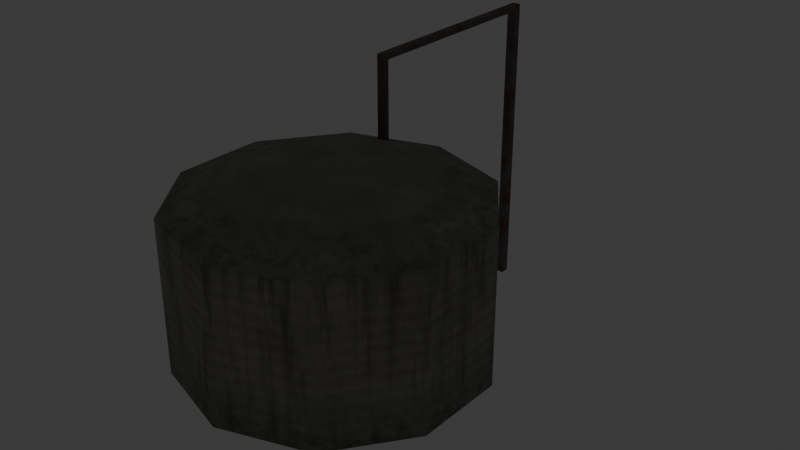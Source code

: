 # Source: caixaDaAguaVaxando.blend  (saved by Blender 5.1.30; exported with 4.5.12 LTS)
import bpy
from mathutils import Matrix  # noqa: F401  (used for matrix-valued properties, if any)

bpy.ops.wm.read_factory_settings(use_empty=True)
scene = bpy.context.scene
scene.name = 'Scene'

# ---- collections
col_collection = bpy.data.collections.new('Collection'); scene.collection.children.link(col_collection)

# ---- images (referenced by path relative to the original .blend; pixels are not part of the script)
import os
ASSET_DIR = os.environ.get("B2B_ASSET_DIR", "")  # directory of the original .blend (textures are referenced by path, not embedded)
HERE = os.path.dirname(os.path.abspath(__file__))  # packed textures are extracted next to this script under _unpacked/

def load_image(name, relpath, width, height, colorspace="sRGB"):
    """Load a texture the original file referenced (path relative to the .blend, or extracted next to this script)."""
    p = next((c for c in (os.path.join(HERE, relpath), os.path.join(ASSET_DIR, relpath)) if relpath and os.path.exists(c)), "")
    if p:
        img = bpy.data.images.load(p, check_existing=True)
        img.name = name
    else:  # same state as the original file: an image datablock whose file is absent (Cycles renders it pink)
        img = bpy.data.images.new(name, width, height)
        img.source = "FILE"
        img.filepath = "//" + (relpath or name)
    img.colorspace_settings.name = colorspace
    return img
img_t_cisterna_bc_png = load_image('T_Cisterna_BC.png', '_unpacked/T_Cisterna_BC.37a4a3b0.png', 2048, 2048, 'sRGB')
img_t_cisterna_r_png = load_image('T_Cisterna_R.png', '_unpacked/T_Cisterna_R.e992a59b.png', 2048, 2048, 'Non-Color')
img_t_cisterna_n_png = load_image('T_Cisterna_N.png', '_unpacked/T_Cisterna_N.fd0d23a5.png', 2048, 2048, 'Non-Color')
img_t_canocisterna_bc_png = load_image('T_CanoCisterna_BC.png', '_unpacked/T_CanoCisterna_BC.5d911665.png', 1024, 1024, 'sRGB')
img_t_canocisterna_r_png = load_image('T_CanoCisterna_R.png', '_unpacked/T_CanoCisterna_R.8427d64f.png', 1024, 1024, 'Non-Color')
img_t_canocisterna_m_png = load_image('T_CanoCisterna_M.png', '_unpacked/T_CanoCisterna_M.5faa6376.png', 1024, 1024, 'Non-Color')
img_t_canocisterna_n_png = load_image('T_CanoCisterna_N.png', '_unpacked/T_CanoCisterna_N.1bf97ad0.png', 1024, 1024, 'Non-Color')

# ---- materials (node trees are filled in below, after node groups)
mat_m_faiscas_brancas = bpy.data.materials.new('M_Faiscas_Brancas')
mat_m_cisterna_envelhecida = bpy.data.materials.new('M_Cisterna_Envelhecida')
mat_m_cano_cisterna_envelhecido = bpy.data.materials.new('M_Cano_Cisterna_Envelhecido')

# ---- material node trees
mat_m_faiscas_brancas.use_nodes = True; mat_m_faiscas_brancas.node_tree.nodes.clear()
_N = mat_m_faiscas_brancas.node_tree.nodes; _L = mat_m_faiscas_brancas.node_tree.links
n0 = _N.new('ShaderNodeOutputMaterial'); n0.name = 'Material Output'; n0.location = (400, 0)
n1 = _N.new('ShaderNodeBsdfPrincipled'); n1.name = 'Principled BSDF'; n1.location = (0, 0)
n1.inputs[0].default_value = (1.0, 1.0, 1.0, 1.0)
n1.inputs[2].default_value = 0.0
n1.inputs[13].default_value = 1.0
n1.inputs[28].default_value = 12.0
_L.new(n1.outputs[0], n0.inputs[0])
n0.is_active_output = True
mat_m_cisterna_envelhecida.use_nodes = True; mat_m_cisterna_envelhecida.node_tree.nodes.clear()
_N = mat_m_cisterna_envelhecida.node_tree.nodes; _L = mat_m_cisterna_envelhecida.node_tree.links
n0 = _N.new('ShaderNodeOutputMaterial'); n0.name = 'Material Output'; n0.location = (520, 0)
n1 = _N.new('ShaderNodeBsdfPrincipled'); n1.name = 'Principled BSDF'; n1.location = (220, 0)
n1.inputs[10].default_value = 0.005
n2 = _N.new('ShaderNodeTexImage'); n2.name = 'Image Texture'; n2.location = (-360, 260)
n2.image = img_t_cisterna_bc_png
n3 = _N.new('ShaderNodeTexImage'); n3.name = 'Image Texture.001'; n3.location = (-360, 0)
n3.image = img_t_cisterna_r_png
n4 = _N.new('ShaderNodeTexImage'); n4.name = 'Image Texture.002'; n4.location = (-360, -500)
n4.image = img_t_cisterna_n_png
n5 = _N.new('ShaderNodeNormalMap'); n5.name = 'Normal Map'; n5.location = (-40, -500)
n5.width = 160
_L.new(n1.outputs[0], n0.inputs[0])
_L.new(n2.outputs[0], n1.inputs[0])
_L.new(n3.outputs[0], n1.inputs[2])
_L.new(n4.outputs[0], n5.inputs[1])
_L.new(n5.outputs[0], n1.inputs[5])
n0.is_active_output = True
mat_m_cano_cisterna_envelhecido.use_nodes = True; mat_m_cano_cisterna_envelhecido.node_tree.nodes.clear()
_N = mat_m_cano_cisterna_envelhecido.node_tree.nodes; _L = mat_m_cano_cisterna_envelhecido.node_tree.links
n0 = _N.new('ShaderNodeOutputMaterial'); n0.name = 'Material Output'; n0.location = (520, 0)
n1 = _N.new('ShaderNodeBsdfPrincipled'); n1.name = 'Principled BSDF'; n1.location = (220, 0)
n1.inputs[10].default_value = 0.005
n2 = _N.new('ShaderNodeTexImage'); n2.name = 'Image Texture'; n2.location = (-360, 260)
n2.image = img_t_canocisterna_bc_png
n3 = _N.new('ShaderNodeTexImage'); n3.name = 'Image Texture.001'; n3.location = (-360, 0)
n3.image = img_t_canocisterna_r_png
n4 = _N.new('ShaderNodeTexImage'); n4.name = 'Image Texture.002'; n4.location = (-360, -240)
n4.image = img_t_canocisterna_m_png
n5 = _N.new('ShaderNodeTexImage'); n5.name = 'Image Texture.003'; n5.location = (-360, -500)
n5.image = img_t_canocisterna_n_png
n6 = _N.new('ShaderNodeNormalMap'); n6.name = 'Normal Map'; n6.location = (-40, -500)
n6.width = 160
_L.new(n1.outputs[0], n0.inputs[0])
_L.new(n2.outputs[0], n1.inputs[0])
_L.new(n3.outputs[0], n1.inputs[2])
_L.new(n4.outputs[0], n1.inputs[1])
_L.new(n5.outputs[0], n6.inputs[1])
_L.new(n6.outputs[0], n1.inputs[5])
n0.is_active_output = True

# ---- world
world_world = bpy.data.worlds.new('World'); scene.world = world_world
world_world.use_nodes = True; world_world.node_tree.nodes.clear()
_N = world_world.node_tree.nodes; _L = world_world.node_tree.links
n0 = _N.new('ShaderNodeOutputWorld'); n0.name = 'World Output'; n0.location = (200, 100)
n1 = _N.new('ShaderNodeBackground'); n1.name = 'Background'; n1.location = (-200, 100)
n1.inputs[0].default_value = (0.05088, 0.05088, 0.05088, 1.0)
_L.new(n1.outputs[0], n0.inputs[0])
n0.is_active_output = True
world_world.color = (0.05088, 0.05088, 0.05088)
world_world.sun_shadow_jitter_overblur = 0.0

# ---- meshes
me_faiscas_mesh = bpy.data.meshes.new('Faiscas_Mesh')
me_faiscas_mesh.from_pydata([(0.048, 0.0, 0.0), (-0.048, 0.0, 0.0), (0.0, 0.0, 0.048), (0.0, 0.0, -0.048), (0.016, 0.0, 0.016), (-0.016, 0.0, 0.016), (-0.016, 0.0, -0.016), (0.016, 0.0, -0.016), (0.0, 0.024, 0.0), (0.0, -0.024, 0.0), (0.0544, 0.0, 0.0), (-0.0544, 0.0, 0.0), (0.0, 0.0, 0.0544), (0.0, 0.0, -0.0544), (0.016, 0.0, 0.016), (-0.016, 0.0, 0.016), (-0.016, 0.0, -0.016), (0.016, 0.0, -0.016), (0.0, 0.024, 0.0), (0.0, -0.024, 0.0), (0.0416, 0.0, 0.0), (-0.0416, 0.0, 0.0), (0.0, 0.0, 0.0416), (0.0, 0.0, -0.0416), (0.016, 0.0, 0.016), (-0.016, 0.0, 0.016), (-0.016, 0.0, -0.016), (0.016, 0.0, -0.016), (0.0, 0.024, 0.0), (0.0, -0.024, 0.0), (0.0512, 0.0, 0.0), (-0.0512, 0.0, 0.0), (0.0, 0.0, 0.0512), (0.0, 0.0, -0.0512), (0.016, 0.0, 0.016), (-0.016, 0.0, 0.016), (-0.016, 0.0, -0.016), (0.016, 0.0, -0.016), (0.0, 0.024, 0.0), (0.0, -0.024, 0.0), (0.0576, 0.0, 0.0), (-0.0576, 0.0, 0.0), (0.0, 0.0, 0.0576), (0.0, 0.0, -0.0576), (0.016, 0.0, 0.016), (-0.016, 0.0, 0.016), (-0.016, 0.0, -0.016), (0.016, 0.0, -0.016), (0.0, 0.024, 0.0), (0.0, -0.024, 0.0), (0.0448, 0.0, 0.0), (-0.0448, 0.0, 0.0), (0.0, 0.0, 0.0448), (0.0, 0.0, -0.0448), (0.016, 0.0, 0.016), (-0.016, 0.0, 0.016), (-0.016, 0.0, -0.016), (0.016, 0.0, -0.016), (0.0, 0.024, 0.0), (0.0, -0.024, 0.0), (0.0512, 0.0, 0.0), (-0.0512, 0.0, 0.0), (0.0, 0.0, 0.0512), (0.0, 0.0, -0.0512), (0.016, 0.0, 0.016), (-0.016, 0.0, 0.016), (-0.016, 0.0, -0.016), (0.016, 0.0, -0.016), (0.0, 0.024, 0.0), (0.0, -0.024, 0.0), (0.048, 0.0, 0.0), (-0.048, 0.0, 0.0), (0.0, 0.0, 0.048), (0.0, 0.0, -0.048), (0.016, 0.0, 0.016), (-0.016, 0.0, 0.016), (-0.016, 0.0, -0.016), (0.016, 0.0, -0.016), (0.0, 0.024, 0.0), (0.0, -0.024, 0.0), (0.0416, 0.0, 0.0), (-0.0416, 0.0, 0.0), (0.0, 0.0, 0.0416), (0.0, 0.0, -0.0416), (0.016, 0.0, 0.016), (-0.016, 0.0, 0.016), (-0.016, 0.0, -0.016), (0.016, 0.0, -0.016), (0.0, 0.024, 0.0), (0.0, -0.024, 0.0), (0.0544, 0.0, 0.0), (-0.0544, 0.0, 0.0), (0.0, 0.0, 0.0544), (0.0, 0.0, -0.0544), (0.016, 0.0, 0.016), (-0.016, 0.0, 0.016), (-0.016, 0.0, -0.016), (0.016, 0.0, -0.016), (0.0, 0.024, 0.0), (0.0, -0.024, 0.0), (0.048, 0.0, 0.0), (-0.048, 0.0, 0.0), (0.0, 0.0, 0.048), (0.0, 0.0, -0.048), (0.016, 0.0, 0.016), (-0.016, 0.0, 0.016), (-0.016, 0.0, -0.016), (0.016, 0.0, -0.016), (0.0, 0.024, 0.0), (0.0, -0.024, 0.0), (0.0448, 0.0, 0.0), (-0.0448, 0.0, 0.0), (0.0, 0.0, 0.0448), (0.0, 0.0, -0.0448), (0.016, 0.0, 0.016), (-0.016, 0.0, 0.016), (-0.016, 0.0, -0.016), (0.016, 0.0, -0.016), (0.0, 0.024, 0.0), (0.0, -0.024, 0.0)], [], [(8, 2, 4), (8, 4, 0), (8, 0, 7), (8, 7, 3), (8, 3, 6), (8, 6, 1), (8, 1, 5), (8, 5, 2), (9, 4, 2), (9, 0, 4), (9, 7, 0), (9, 3, 7), (9, 6, 3), (9, 1, 6), (9, 5, 1), (9, 2, 5), (18, 12, 14), (18, 14, 10), (18, 10, 17), (18, 17, 13), (18, 13, 16), (18, 16, 11), (18, 11, 15), (18, 15, 12), (19, 14, 12), (19, 10, 14), (19, 17, 10), (19, 13, 17), (19, 16, 13), (19, 11, 16), (19, 15, 11), (19, 12, 15), (28, 22, 24), (28, 24, 20), (28, 20, 27), (28, 27, 23), (28, 23, 26), (28, 26, 21), (28, 21, 25), (28, 25, 22), (29, 24, 22), (29, 20, 24), (29, 27, 20), (29, 23, 27), (29, 26, 23), (29, 21, 26), (29, 25, 21), (29, 22, 25), (38, 32, 34), (38, 34, 30), (38, 30, 37), (38, 37, 33), (38, 33, 36), (38, 36, 31), (38, 31, 35), (38, 35, 32), (39, 34, 32), (39, 30, 34), (39, 37, 30), (39, 33, 37), (39, 36, 33), (39, 31, 36), (39, 35, 31), (39, 32, 35), (48, 42, 44), (48, 44, 40), (48, 40, 47), (48, 47, 43), (48, 43, 46), (48, 46, 41), (48, 41, 45), (48, 45, 42), (49, 44, 42), (49, 40, 44), (49, 47, 40), (49, 43, 47), (49, 46, 43), (49, 41, 46), (49, 45, 41), (49, 42, 45), (58, 52, 54), (58, 54, 50), (58, 50, 57), (58, 57, 53), (58, 53, 56), (58, 56, 51), (58, 51, 55), (58, 55, 52), (59, 54, 52), (59, 50, 54), (59, 57, 50), (59, 53, 57), (59, 56, 53), (59, 51, 56), (59, 55, 51), (59, 52, 55), (68, 62, 64), (68, 64, 60), (68, 60, 67), (68, 67, 63), (68, 63, 66), (68, 66, 61), (68, 61, 65), (68, 65, 62), (69, 64, 62), (69, 60, 64), (69, 67, 60), (69, 63, 67), (69, 66, 63), (69, 61, 66), (69, 65, 61), (69, 62, 65), (78, 72, 74), (78, 74, 70), (78, 70, 77), (78, 77, 73), (78, 73, 76), (78, 76, 71), (78, 71, 75), (78, 75, 72), (79, 74, 72), (79, 70, 74), (79, 77, 70), (79, 73, 77), (79, 76, 73), (79, 71, 76), (79, 75, 71), (79, 72, 75), (88, 82, 84), (88, 84, 80), (88, 80, 87), (88, 87, 83), (88, 83, 86), (88, 86, 81), (88, 81, 85), (88, 85, 82), (89, 84, 82), (89, 80, 84), (89, 87, 80), (89, 83, 87), (89, 86, 83), (89, 81, 86), (89, 85, 81), (89, 82, 85), (98, 92, 94), (98, 94, 90), (98, 90, 97), (98, 97, 93), (98, 93, 96), (98, 96, 91), (98, 91, 95), (98, 95, 92), (99, 94, 92), (99, 90, 94), (99, 97, 90), (99, 93, 97), (99, 96, 93), (99, 91, 96), (99, 95, 91), (99, 92, 95), (108, 102, 104), (108, 104, 100), (108, 100, 107), (108, 107, 103), (108, 103, 106), (108, 106, 101), (108, 101, 105), (108, 105, 102), (109, 104, 102), (109, 100, 104), (109, 107, 100), (109, 103, 107), (109, 106, 103), (109, 101, 106), (109, 105, 101), (109, 102, 105), (118, 112, 114), (118, 114, 110), (118, 110, 117), (118, 117, 113), (118, 113, 116), (118, 116, 111), (118, 111, 115), (118, 115, 112), (119, 114, 112), (119, 110, 114), (119, 117, 110), (119, 113, 117), (119, 116, 113), (119, 111, 116), (119, 115, 111), (119, 112, 115)])
me_faiscas_mesh.materials.append(mat_m_faiscas_brancas)
me_faiscas_mesh.update()
me_cylinder_001 = bpy.data.meshes.new('Cylinder.001')
me_cylinder_001.from_pydata([(0.0, 5.576, -1.0), (0.0, 5.576, 4.731), (3.277, 4.511, -1.0), (3.277, 4.511, 4.731), (5.303, 1.723, -1.0), (5.303, 1.723, 4.731), (5.303, -1.723, -1.0), (5.303, -1.723, 4.731), (3.277, -4.511, -1.0), (3.277, -4.511, 4.731), (0.0, -5.576, -1.0), (0.0, -5.576, 4.731), (-3.277, -4.511, -1.0), (-3.277, -4.511, 4.731), (-5.303, -1.723, -1.0), (-5.303, -1.723, 4.731), (-5.303, 1.723, -1.0), (-5.303, 1.723, 4.731), (-3.277, 4.511, -1.0), (-3.277, 4.511, 4.731), (-2.748e-08, 2.362, 5.914), (1.388, 1.911, 5.914), (2.246, 0.7299, 5.914), (2.246, -0.7299, 5.914), (1.388, -1.911, 5.914), (-2.748e-08, -2.362, 5.914), (-1.388, -1.911, 5.914), (-2.246, -0.7299, 5.914), (-2.246, 0.7299, 5.914), (-1.388, 1.911, 5.914)], [], [(0, 1, 3, 2), (2, 3, 5, 4), (4, 5, 7, 6), (6, 7, 9, 8), (8, 9, 11, 10), (10, 11, 13, 12), (12, 13, 15, 14), (14, 15, 17, 16), (3, 1, 20, 21), (16, 17, 19, 18), (18, 19, 1, 0), (6, 14, 18), (28, 26, 24), (7, 5, 22, 23), (5, 3, 21, 22), (1, 19, 29, 20), (19, 17, 28, 29), (17, 15, 27, 28), (15, 13, 26, 27), (13, 11, 25, 26), (11, 9, 24, 25), (9, 7, 23, 24), (18, 0, 2), (2, 4, 6), (6, 8, 10), (10, 12, 14), (14, 16, 18), (18, 2, 6), (6, 10, 14), (22, 21, 20), (20, 29, 28), (28, 27, 26), (26, 25, 24), (24, 23, 22), (22, 20, 24), (20, 28, 24)])
me_cylinder_001.polygons.foreach_set('use_smooth', [True] * 36)
_k = set([(0, 2), (0, 18), (1, 3), (1, 19), (2, 4), (3, 5), (4, 6), (5, 7), (6, 8), (7, 9), (8, 10), (9, 11), (10, 12), (11, 13), (12, 14), (13, 15), (14, 16), (15, 17), (16, 18), (17, 19)])
me_cylinder_001.attributes.new('sharp_edge', 'BOOLEAN', 'EDGE').data.foreach_set('value', [ (min(e.vertices), max(e.vertices)) in _k for e in me_cylinder_001.edges])
_uv = me_cylinder_001.uv_layers.new(name='UVMap')
_uv.uv.foreach_set('vector', [0.002941, 0.3008, 0.1187, 0.1547, 0.2066, 0.2243, 0.09076, 0.3704, 0.09076, 0.3704, 0.2066, 0.2243, 0.2944, 0.294, 0.1786, 0.44, 0.1786, 0.44, 0.2944, 0.294, 0.3822, 0.3636, 0.2664, 0.5097, 0.2664, 0.5097, 0.3822, 0.3636, 0.47, 0.4332, 0.3542, 0.5793, 0.3542, 0.5793, 0.47, 0.4332, 0.5579, 0.5029, 0.4421, 0.6489, 0.4421, 0.6489, 0.5579, 0.5029, 0.6457, 0.5725, 0.5299, 0.7185, 0.5299, 0.7185, 0.6457, 0.5725, 0.7335, 0.6421, 0.6177, 0.7882, 0.6177, 0.7882, 0.7335, 0.6421, 0.8213, 0.7117, 0.7055, 0.8578, 0.6119, 0.08074, 0.6445, 0.1919, 0.5305, 0.1898, 0.5185, 0.1435, 0.7055, 0.8578, 0.8213, 0.7117, 0.9092, 0.7814, 0.7934, 0.9274, 0.7934, 0.9274, 0.9092, 0.7814, 0.997, 0.851, 0.8812, 0.9971, 0.03778, 0.7853, 0.2405, 0.5062, 0.3658, 0.6787, 0.4702, 0.2571, 0.3886, 0.2228, 0.3961, 0.1351, 0.4076, 0.002941, 0.5216, 0.009149, 0.482, 0.1134, 0.4354, 0.1102, 0.5216, 0.009149, 0.6119, 0.08074, 0.5185, 0.1435, 0.482, 0.1134, 0.6414, 0.206, 0.5934, 0.3081, 0.511, 0.2336, 0.5305, 0.1898, 0.5934, 0.3081, 0.495, 0.3654, 0.4702, 0.2571, 0.511, 0.2336, 0.495, 0.3654, 0.3816, 0.3554, 0.4236, 0.2532, 0.4702, 0.2571, 0.3816, 0.3554, 0.2948, 0.2811, 0.3886, 0.2228, 0.4236, 0.2532, 0.2948, 0.2811, 0.2678, 0.17, 0.378, 0.1777, 0.3886, 0.2228, 0.2678, 0.17, 0.3113, 0.06393, 0.3961, 0.1351, 0.378, 0.1777, 0.3113, 0.06393, 0.4076, 0.002941, 0.4354, 0.1102, 0.3961, 0.1351, 0.3658, 0.6787, 0.3312, 0.7853, 0.2405, 0.8511, 0.2405, 0.8511, 0.1285, 0.8511, 0.03778, 0.7853, 0.03778, 0.7853, 0.003146, 0.6787, 0.03778, 0.5721, 0.03778, 0.5721, 0.1285, 0.5062, 0.2405, 0.5062, 0.2405, 0.5062, 0.3312, 0.5721, 0.3658, 0.6787, 0.3658, 0.6787, 0.2405, 0.8511, 0.03778, 0.7853, 0.03778, 0.7853, 0.03778, 0.5721, 0.2405, 0.5062, 0.482, 0.1134, 0.5185, 0.1435, 0.5305, 0.1898, 0.5305, 0.1898, 0.511, 0.2336, 0.4702, 0.2571, 0.4702, 0.2571, 0.4236, 0.2532, 0.3886, 0.2228, 0.3886, 0.2228, 0.378, 0.1777, 0.3961, 0.1351, 0.3961, 0.1351, 0.4354, 0.1102, 0.482, 0.1134, 0.482, 0.1134, 0.5305, 0.1898, 0.3961, 0.1351, 0.5305, 0.1898, 0.4702, 0.2571, 0.3961, 0.1351])
me_cylinder_001.materials.append(mat_m_cisterna_envelhecida)
me_cylinder_001.update()
me_cube_001 = bpy.data.meshes.new('Cube.001')
me_cube_001.from_pydata([(-1.079, -6.587, 6.554), (-1.079, -6.37, 6.554), (-1.391, -6.37, 6.554), (-1.391, -6.587, 6.554), (-1.391, -6.587, 3.1), (-1.391, -6.587, 6.353), (-1.391, -6.37, 3.1), (-1.391, -6.37, 6.353), (-1.079, -6.587, 3.1), (-1.079, -6.587, 6.353), (-1.079, -6.37, 3.1), (-1.079, -6.37, 6.353), (-1.079, 1.07, 6.554), (-1.079, 1.07, 6.353), (-1.391, 1.07, 6.353), (-1.391, 1.07, 6.554), (-1.079, 1.416, 6.554), (-1.079, 1.416, 6.353), (-1.391, 1.416, 6.353), (-1.391, 1.416, 6.554), (-1.391, 1.07, -2.147), (-1.079, 1.07, -2.147), (-1.391, 1.416, -2.147), (-1.079, 1.416, -2.147), (-1.391, 1.07, -5.083), (-1.079, 1.07, -5.083), (-1.391, 1.416, -5.083), (-1.079, 1.416, -5.083), (-1.182, 1.416, -0.6), (-1.205, 1.416, -0.5701), (-1.235, 1.416, -0.5472), (-1.265, 1.416, -0.5701), (-1.288, 1.416, -0.6), (-1.265, 1.416, -0.6299), (-1.235, 1.416, -0.6528), (-1.205, 1.416, -0.6299), (-1.182, 1.34, -0.6), (-1.205, 1.34, -0.5701), (-1.235, 1.34, -0.5472), (-1.265, 1.34, -0.5701), (-1.288, 1.34, -0.6), (-1.265, 1.34, -0.6299), (-1.235, 1.34, -0.6528), (-1.205, 1.34, -0.6299), (-1.235, 1.32, -0.6)], [], [(5, 9, 0, 3), (7, 5, 3, 2), (9, 11, 1, 0), (1, 2, 3, 0), (4, 5, 7, 6), (6, 7, 11, 10), (10, 11, 9, 8), (8, 9, 5, 4), (6, 10, 8, 4), (1, 11, 13, 12), (15, 12, 16, 19), (11, 7, 14, 13), (7, 2, 15, 14), (2, 1, 12, 15), (17, 18, 19, 16), (12, 13, 17, 16), (14, 18, 22, 20), (14, 15, 19, 18), (21, 20, 24, 25), (28, 29, 37, 36), (13, 14, 20, 21), (17, 13, 21, 23), (25, 24, 26, 27), (20, 22, 26, 24), (22, 23, 27, 26), (23, 21, 25, 27), (29, 30, 38, 37), (30, 31, 39, 38), (31, 32, 40, 39), (32, 33, 41, 40), (33, 34, 42, 41), (34, 35, 43, 42), (35, 28, 36, 43), (44, 36, 37), (44, 37, 38), (44, 38, 39), (44, 39, 40), (44, 40, 41), (44, 41, 42), (44, 42, 43), (44, 43, 36), (18, 17, 30), (18, 30, 31), (17, 29, 30), (17, 23, 28), (17, 28, 29), (23, 35, 28), (23, 22, 34), (23, 34, 35), (22, 33, 34), (22, 18, 32), (22, 32, 33), (18, 31, 32)])
me_cube_001.polygons.foreach_set('use_smooth', [1, 1, 1, 1, 1, 1, 1, 1, 1, 1, 1, 1, 1, 1, 1, 1, 1, 1, 1, 0, 1, 1, 1, 1, 1, 1, 0, 0, 0, 0, 0, 0, 0, 0, 0, 0, 0, 0, 0, 0, 0, 0, 0, 0, 0, 0, 0, 0, 0, 0, 0, 0, 0])
_k = set([(0, 1), (0, 3), (0, 9), (1, 12), (2, 3), (2, 15), (3, 5), (4, 5), (4, 6), (4, 8), (6, 7), (6, 10), (7, 11), (7, 14), (8, 9), (8, 10), (10, 11), (11, 13), (12, 16), (13, 14), (13, 21), (14, 20), (15, 19), (16, 17), (16, 19), (17, 23), (18, 19), (18, 22), (20, 24), (21, 25), (22, 26), (23, 27), (24, 25), (24, 26), (25, 27), (26, 27)])
me_cube_001.attributes.new('sharp_edge', 'BOOLEAN', 'EDGE').data.foreach_set('value', [ (min(e.vertices), max(e.vertices)) in _k for e in me_cube_001.edges])
_uv = me_cube_001.uv_layers.new(name='UVMap')
_uv.uv.foreach_set('vector', [0.1178, 0.2607, 0.1421, 0.2607, 0.1421, 0.2763, 0.1178, 0.2763, 0.8968, 0.3492, 0.8968, 0.3323, 0.9125, 0.3323, 0.9125, 0.3492, 0.007733, 0.8955, 0.02458, 0.8955, 0.02458, 0.9112, 0.007733, 0.9112, 0.0383, 0.6128, 0.06257, 0.6128, 0.06257, 0.6296, 0.0383, 0.6296, 0.6441, 0.3323, 0.8968, 0.3323, 0.8968, 0.3492, 0.6441, 0.3492, 0.1812, 0.007949, 0.1812, 0.2607, 0.1569, 0.2607, 0.1569, 0.007949, 0.02458, 0.6428, 0.02458, 0.8955, 0.007733, 0.8955, 0.007733, 0.6428, 0.1421, 0.007972, 0.1421, 0.2607, 0.1178, 0.2607, 0.1178, 0.007972, 0.02477, 0.04873, 0.02477, 0.073, 0.007921, 0.073, 0.007921, 0.04873, 0.02458, 0.9112, 0.02458, 0.8955, 0.6027, 0.8955, 0.6027, 0.9112, 0.06257, 0.03462, 0.0383, 0.03462, 0.0383, 0.007732, 0.06257, 0.007732, 0.103, 0.5853, 0.07871, 0.5853, 0.07871, 0.007148, 0.103, 0.007148, 0.8968, 0.3492, 0.9125, 0.3492, 0.9125, 0.9273, 0.8968, 0.9273, 0.06257, 0.6128, 0.0383, 0.6128, 0.0383, 0.03462, 0.06257, 0.03462, 0.9286, 0.8955, 0.9529, 0.8955, 0.9529, 0.9112, 0.9286, 0.9112, 0.6027, 0.9112, 0.6027, 0.8955, 0.6296, 0.8955, 0.6296, 0.9112, 0.8968, 0.9273, 0.8968, 0.9542, 0.2364, 0.9542, 0.2364, 0.9273, 0.8968, 0.9273, 0.9125, 0.9273, 0.9125, 0.9542, 0.8968, 0.9542, 0.9933, 0.235, 0.969, 0.235, 0.969, 0.006907, 0.9933, 0.006907, 0.05, 0.05, 0.05, 0.05, 0.05, 0.05, 0.05, 0.05, 0.9933, 0.8955, 0.969, 0.8955, 0.969, 0.235, 0.9933, 0.235, 0.6296, 0.8955, 0.6027, 0.8955, 0.6027, 0.235, 0.6296, 0.235, 0.2203, 0.03389, 0.196, 0.03389, 0.196, 0.007003, 0.2203, 0.007003, 0.2364, 0.9273, 0.2364, 0.9542, 0.008233, 0.9542, 0.008233, 0.9273, 0.9529, 0.235, 0.9286, 0.235, 0.9286, 0.006929, 0.9529, 0.006929, 0.6296, 0.235, 0.6027, 0.235, 0.6027, 0.006929, 0.6296, 0.006929, 0.05, 0.05, 0.05, 0.05, 0.05, 0.05, 0.05, 0.05, 0.05, 0.05, 0.05, 0.05, 0.05, 0.05, 0.05, 0.05, 0.05, 0.05, 0.05, 0.05, 0.05, 0.05, 0.05, 0.05, 0.05, 0.05, 0.05, 0.05, 0.05, 0.05, 0.05, 0.05, 0.05, 0.05, 0.05, 0.05, 0.05, 0.05, 0.05, 0.05, 0.05, 0.05, 0.05, 0.05, 0.05, 0.05, 0.05, 0.05, 0.05, 0.05, 0.05, 0.05, 0.05, 0.05, 0.05, 0.05, 0.05, 0.05, 0.05, 0.05, 0.05, 0.05, 0.05, 0.05, 0.05, 0.05, 0.05, 0.05, 0.05, 0.05, 0.05, 0.05, 0.05, 0.05, 0.05, 0.05, 0.05, 0.05, 0.05, 0.05, 0.05, 0.05, 0.05, 0.05, 0.05, 0.05, 0.05, 0.05, 0.05, 0.05, 0.05, 0.05, 0.05, 0.05, 0.05, 0.05, 0.05, 0.05, 0.05, 0.05, 0.05, 0.05, 0.05, 0.05, 0.9286, 0.8955, 0.9529, 0.8955, 0.9408, 0.3593, 0.9286, 0.8955, 0.9408, 0.3593, 0.9384, 0.3575, 0.9529, 0.8955, 0.9431, 0.3575, 0.9408, 0.3593, 0.9529, 0.8955, 0.9529, 0.235, 0.9449, 0.3552, 0.9529, 0.8955, 0.9449, 0.3552, 0.9431, 0.3575, 0.9529, 0.235, 0.9431, 0.3529, 0.9449, 0.3552, 0.9529, 0.235, 0.9286, 0.235, 0.9408, 0.3511, 0.9529, 0.235, 0.9408, 0.3511, 0.9431, 0.3529, 0.9286, 0.235, 0.9384, 0.3529, 0.9408, 0.3511, 0.9286, 0.235, 0.9286, 0.8955, 0.9366, 0.3552, 0.9286, 0.235, 0.9366, 0.3552, 0.9384, 0.3529, 0.9286, 0.8955, 0.9384, 0.3575, 0.9366, 0.3552])
me_cube_001.materials.append(mat_m_cano_cisterna_envelhecido)
me_cube_001.update()
arm_rig_faiscas_data = bpy.data.armatures.new('Rig_Faiscas_Data')  # bones are not reproduced

# ---- objects
ob_rig_faiscas = bpy.data.objects.new('Rig_Faiscas', arm_rig_faiscas_data)
ob_faiscas = bpy.data.objects.new('Faiscas', me_faiscas_mesh)
ob_cylinder = bpy.data.objects.new('Cylinder', me_cylinder_001)
ob_cube = bpy.data.objects.new('Cube', me_cube_001)

# ---- transforms, parenting, visibility, modifiers, constraints
ob_rig_faiscas.parent = ob_cube
ob_rig_faiscas.location = (-1.235, 1.416, -0.6)
ob_faiscas.parent = ob_rig_faiscas
ob_faiscas.location = (0.0, 0.0, 0.0)
_vg = ob_faiscas.vertex_groups.new(name='Bone_Faisca_1')
_vg.add([0, 1, 2, 3, 4, 5, 6, 7, 8, 9], 1.0, 'REPLACE')
_vg = ob_faiscas.vertex_groups.new(name='Bone_Faisca_2')
_vg.add([10, 11, 12, 13, 14, 15, 16, 17, 18, 19], 1.0, 'REPLACE')
_vg = ob_faiscas.vertex_groups.new(name='Bone_Faisca_3')
_vg.add([20, 21, 22, 23, 24, 25, 26, 27, 28, 29], 1.0, 'REPLACE')
_vg = ob_faiscas.vertex_groups.new(name='Bone_Faisca_4')
_vg.add([30, 31, 32, 33, 34, 35, 36, 37, 38, 39], 1.0, 'REPLACE')
_vg = ob_faiscas.vertex_groups.new(name='Bone_Faisca_5')
_vg.add([40, 41, 42, 43, 44, 45, 46, 47, 48, 49], 1.0, 'REPLACE')
_vg = ob_faiscas.vertex_groups.new(name='Bone_Faisca_6')
_vg.add([50, 51, 52, 53, 54, 55, 56, 57, 58, 59], 1.0, 'REPLACE')
_vg = ob_faiscas.vertex_groups.new(name='Bone_Faisca_7')
_vg.add([60, 61, 62, 63, 64, 65, 66, 67, 68, 69], 1.0, 'REPLACE')
_vg = ob_faiscas.vertex_groups.new(name='Bone_Faisca_8')
_vg.add([70, 71, 72, 73, 74, 75, 76, 77, 78, 79], 1.0, 'REPLACE')
_vg = ob_faiscas.vertex_groups.new(name='Bone_Faisca_9')
_vg.add([80, 81, 82, 83, 84, 85, 86, 87, 88, 89], 1.0, 'REPLACE')
_vg = ob_faiscas.vertex_groups.new(name='Bone_Faisca_10')
_vg.add([90, 91, 92, 93, 94, 95, 96, 97, 98, 99], 1.0, 'REPLACE')
_vg = ob_faiscas.vertex_groups.new(name='Bone_Faisca_11')
_vg.add([100, 101, 102, 103, 104, 105, 106, 107, 108, 109], 1.0, 'REPLACE')
_vg = ob_faiscas.vertex_groups.new(name='Bone_Faisca_12')
_vg.add([110, 111, 112, 113, 114, 115, 116, 117, 118, 119], 1.0, 'REPLACE')
_m = ob_faiscas.modifiers.new('Armature', 'ARMATURE')
_m.object = ob_rig_faiscas
ob_cylinder.location = (0.0, 0.0, 0.0)
ob_cube.location = (0.0, 10.46, 1.727)

# ---- collection membership
scene.collection.objects.link(ob_rig_faiscas)
scene.collection.objects.link(ob_faiscas)
col_collection.objects.link(ob_cylinder)
col_collection.objects.link(ob_cube)

# ---- scene / render settings (as saved in the file)
scene.frame_start = 1; scene.frame_end = 30; scene.frame_set(25)
scene.render.engine = 'BLENDER_EEVEE_NEXT'
scene.render.bake_bias = 0.0
scene.render.bake_samples = 0
scene.cycles.use_denoising = False
scene.cycles.samples = 16
scene.cycles.sampling_pattern = 'TABULATED_SOBOL'
scene.eevee.use_volume_custom_range = False
scene.eevee.fast_gi_thickness_far = 0.0
bpy.context.view_layer.update()

# ---- added for rendering (the .blend has no active camera): camera
cam_auto = bpy.data.cameras.new('AutoCamera')
cam_auto.lens = 50.0
cam_auto.sensor_width = 36.0
cam_auto.clip_end = 1000.0
ob_auto_camera = bpy.data.objects.new('AutoCamera', cam_auto)
scene.collection.objects.link(ob_auto_camera)
ob_auto_camera.location = (22.0955, -23.1121, 20.1391)
ob_auto_camera.rotation_euler = (1.09748, -7.21219e-08, 0.694738)
scene.camera = ob_auto_camera
bpy.context.view_layer.update()
